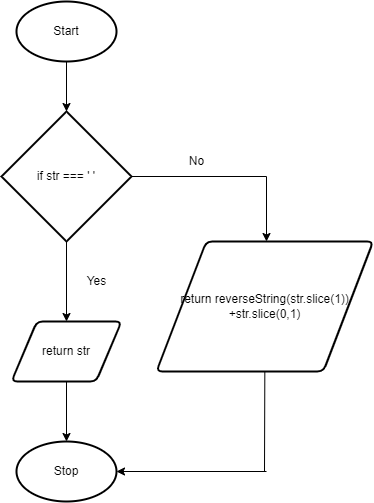

The diagram above was exported from draw.io. Its source (the exported page's mxGraphModel, read from the mxfile embedded in the PNG):
<mxGraphModel dx="1264" dy="872" grid="1" gridSize="10" guides="1" tooltips="1" connect="1" arrows="1" fold="1" page="1" pageScale="1" pageWidth="827" pageHeight="1169" math="0" shadow="0">
  <root>
    <mxCell id="0" />
    <mxCell id="1" parent="0" />
    <mxCell id="2" value="Start" style="strokeWidth=2;html=1;shape=mxgraph.flowchart.start_1;whiteSpace=wrap;" vertex="1" parent="1">
      <mxGeometry x="230" y="80" width="100" height="60" as="geometry" />
    </mxCell>
    <mxCell id="3" value="" style="endArrow=classic;html=1;exitX=0.5;exitY=1;exitDx=0;exitDy=0;exitPerimeter=0;" edge="1" parent="1" source="2">
      <mxGeometry width="50" height="50" relative="1" as="geometry">
        <mxPoint x="480" y="410" as="sourcePoint" />
        <mxPoint x="280" y="190" as="targetPoint" />
      </mxGeometry>
    </mxCell>
    <mxCell id="4" value="if str === ' '" style="strokeWidth=2;html=1;shape=mxgraph.flowchart.decision;whiteSpace=wrap;" vertex="1" parent="1">
      <mxGeometry x="215" y="190" width="130" height="130" as="geometry" />
    </mxCell>
    <mxCell id="5" value="" style="endArrow=classic;html=1;exitX=0.5;exitY=1;exitDx=0;exitDy=0;exitPerimeter=0;" edge="1" parent="1" source="4">
      <mxGeometry width="50" height="50" relative="1" as="geometry">
        <mxPoint x="480" y="410" as="sourcePoint" />
        <mxPoint x="280" y="400" as="targetPoint" />
      </mxGeometry>
    </mxCell>
    <mxCell id="6" value="Yes" style="text;html=1;align=center;verticalAlign=middle;resizable=0;points=[];autosize=1;strokeColor=none;fillColor=none;" vertex="1" parent="1">
      <mxGeometry x="290" y="350" width="40" height="20" as="geometry" />
    </mxCell>
    <mxCell id="7" value="return str" style="shape=parallelogram;html=1;strokeWidth=2;perimeter=parallelogramPerimeter;whiteSpace=wrap;rounded=1;arcSize=12;size=0.23;" vertex="1" parent="1">
      <mxGeometry x="225" y="400" width="110" height="60" as="geometry" />
    </mxCell>
    <mxCell id="8" value="" style="endArrow=classic;html=1;exitX=0.5;exitY=1;exitDx=0;exitDy=0;" edge="1" parent="1" source="7">
      <mxGeometry width="50" height="50" relative="1" as="geometry">
        <mxPoint x="480" y="410" as="sourcePoint" />
        <mxPoint x="280" y="520" as="targetPoint" />
      </mxGeometry>
    </mxCell>
    <mxCell id="9" value="Stop" style="strokeWidth=2;html=1;shape=mxgraph.flowchart.start_1;whiteSpace=wrap;" vertex="1" parent="1">
      <mxGeometry x="230" y="520" width="100" height="60" as="geometry" />
    </mxCell>
    <mxCell id="10" value="" style="endArrow=none;html=1;exitX=1;exitY=0.5;exitDx=0;exitDy=0;exitPerimeter=0;" edge="1" parent="1" source="4">
      <mxGeometry width="50" height="50" relative="1" as="geometry">
        <mxPoint x="480" y="410" as="sourcePoint" />
        <mxPoint x="480" y="255" as="targetPoint" />
      </mxGeometry>
    </mxCell>
    <mxCell id="11" value="No" style="text;html=1;align=center;verticalAlign=middle;resizable=0;points=[];autosize=1;strokeColor=none;fillColor=none;" vertex="1" parent="1">
      <mxGeometry x="395" y="230" width="30" height="20" as="geometry" />
    </mxCell>
    <mxCell id="13" value="" style="endArrow=classic;html=1;" edge="1" parent="1">
      <mxGeometry width="50" height="50" relative="1" as="geometry">
        <mxPoint x="480" y="255" as="sourcePoint" />
        <mxPoint x="480" y="320" as="targetPoint" />
      </mxGeometry>
    </mxCell>
    <mxCell id="14" value="return reverseString(str.slice(1))&lt;br&gt;+str.slice(0,1)" style="shape=parallelogram;html=1;strokeWidth=2;perimeter=parallelogramPerimeter;whiteSpace=wrap;rounded=1;arcSize=12;size=0.23;" vertex="1" parent="1">
      <mxGeometry x="370" y="320" width="216.67" height="130" as="geometry" />
    </mxCell>
    <mxCell id="15" value="" style="endArrow=none;html=1;entryX=0.5;entryY=1;entryDx=0;entryDy=0;" edge="1" parent="1" target="14">
      <mxGeometry width="50" height="50" relative="1" as="geometry">
        <mxPoint x="478" y="550" as="sourcePoint" />
        <mxPoint x="460" y="350" as="targetPoint" />
      </mxGeometry>
    </mxCell>
    <mxCell id="16" value="" style="endArrow=classic;html=1;entryX=1;entryY=0.5;entryDx=0;entryDy=0;entryPerimeter=0;" edge="1" parent="1" target="9">
      <mxGeometry width="50" height="50" relative="1" as="geometry">
        <mxPoint x="480" y="550" as="sourcePoint" />
        <mxPoint x="460" y="350" as="targetPoint" />
      </mxGeometry>
    </mxCell>
  </root>
</mxGraphModel>